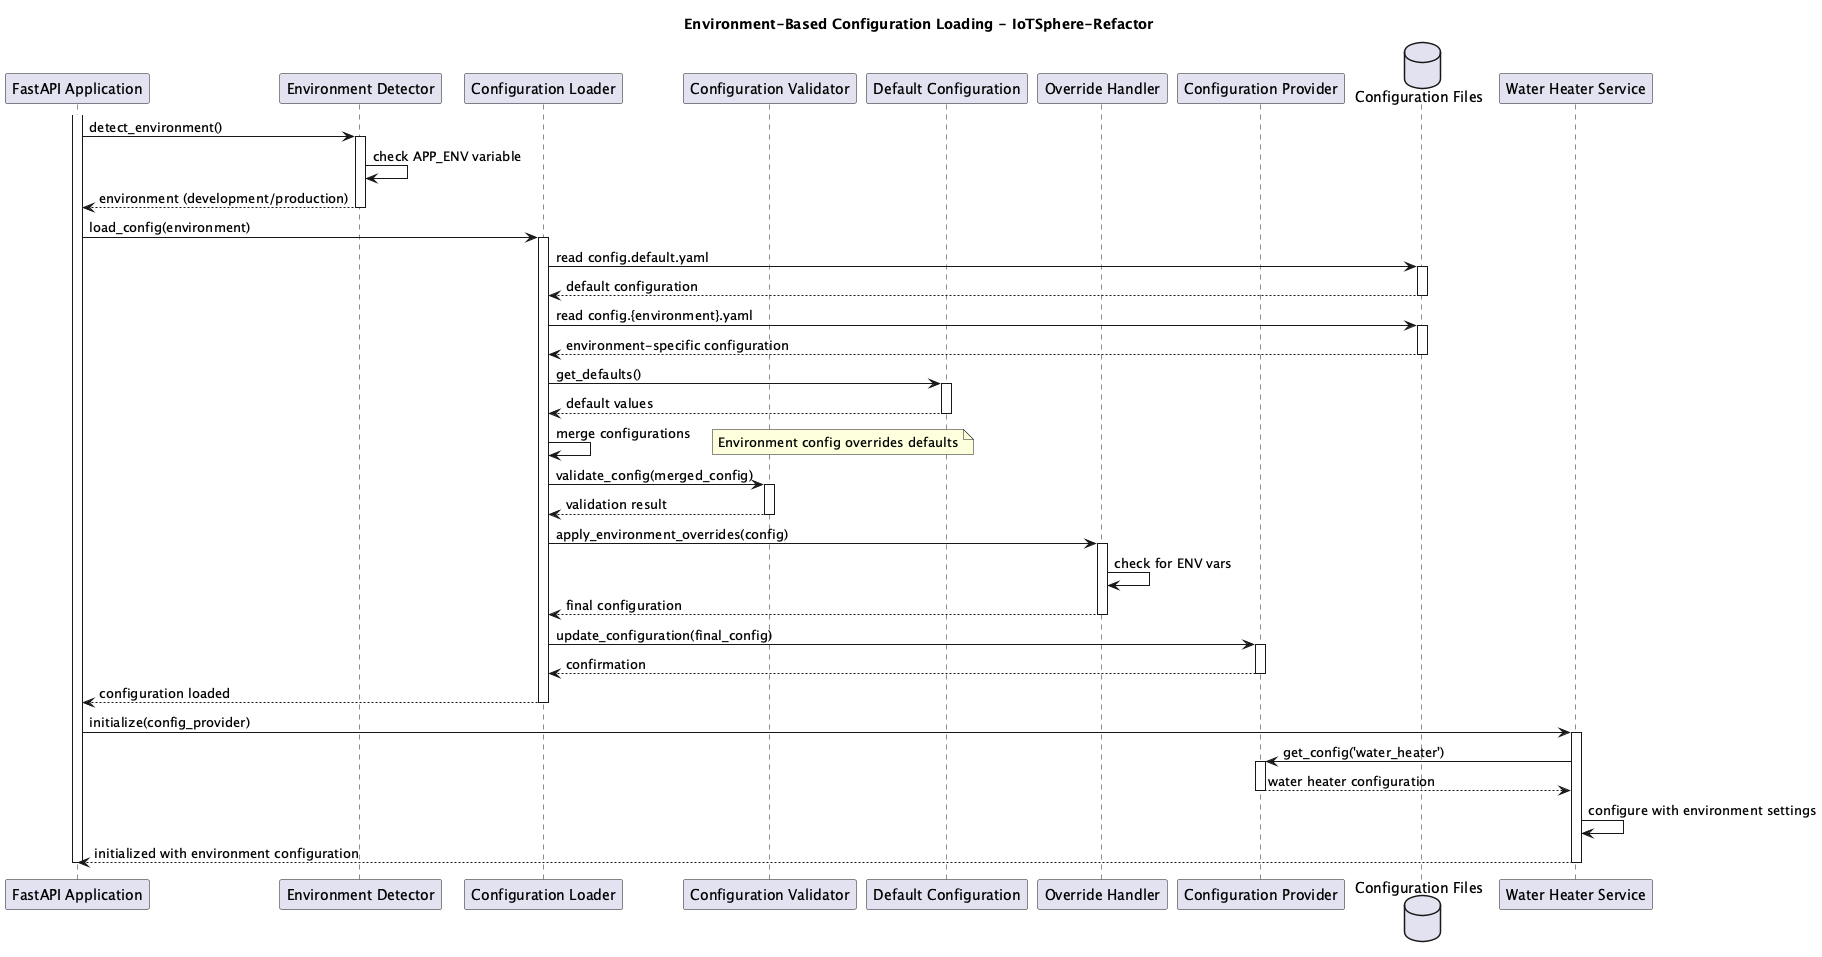

The diagram above was rendered by PlantUML. Its source (embedded in the PNG):
@startuml Environment Configuration Sequence
title "Environment-Based Configuration Loading - IoTSphere-Refactor"

participant "FastAPI Application" as app
participant "Environment Detector" as env_detector
participant "Configuration Loader" as config_loader
participant "Configuration Validator" as validator
participant "Default Configuration" as default_config
participant "Override Handler" as override_handler
participant "Configuration Provider" as config_provider
database "Configuration Files" as config_files
participant "Water Heater Service" as water_heater

activate app
app -> env_detector: detect_environment()
activate env_detector
env_detector -> env_detector: check APP_ENV variable
env_detector --> app: environment (development/production)
deactivate env_detector

app -> config_loader: load_config(environment)
activate config_loader

config_loader -> config_files: read config.default.yaml
activate config_files
config_files --> config_loader: default configuration
deactivate config_files

config_loader -> config_files: read config.{environment}.yaml
activate config_files
config_files --> config_loader: environment-specific configuration
deactivate config_files

config_loader -> default_config: get_defaults()
activate default_config
default_config --> config_loader: default values
deactivate default_config

config_loader -> config_loader: merge configurations
note right: Environment config overrides defaults

config_loader -> validator: validate_config(merged_config)
activate validator
validator --> config_loader: validation result
deactivate validator

config_loader -> override_handler: apply_environment_overrides(config)
activate override_handler
override_handler -> override_handler: check for ENV vars
override_handler --> config_loader: final configuration
deactivate override_handler

config_loader -> config_provider: update_configuration(final_config)
activate config_provider
config_provider --> config_loader: confirmation
deactivate config_provider

config_loader --> app: configuration loaded
deactivate config_loader

app -> water_heater: initialize(config_provider)
activate water_heater
water_heater -> config_provider: get_config('water_heater')
activate config_provider
config_provider --> water_heater: water heater configuration
deactivate config_provider
water_heater -> water_heater: configure with environment settings
water_heater --> app: initialized with environment configuration
deactivate water_heater

deactivate app

@enduml